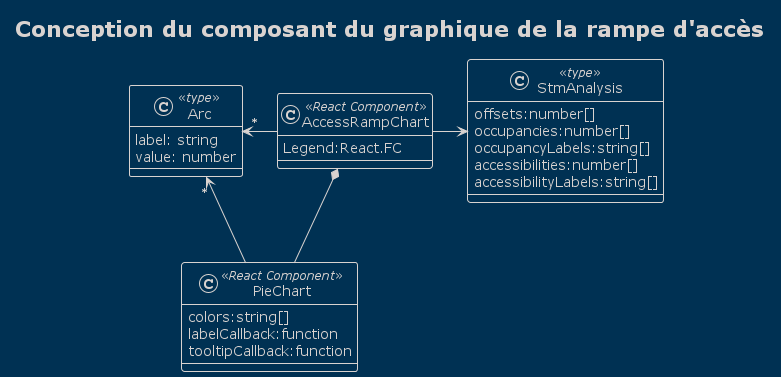

The diagram above was rendered by PlantUML. Its source (embedded in the PNG):
@startuml access-design

title Conception du composant du graphique de la rampe d'accès
skinparam classAttributeIconSize 0
!theme blueprint

class AccessRampChart<<React Component>>{
    Legend:React.FC
}

class PieChart<<React Component>>{
    colors:string[]
    labelCallback:function
    tooltipCallback:function
}

class StmAnalysis<<type>> {
    offsets:number[]
    occupancies:number[]
    occupancyLabels:string[]
    accessibilities:number[]
    accessibilityLabels:string[]
}

class Arc<<type>> {
    label: string
    value: number
}

AccessRampChart *-- PieChart
AccessRampChart -right-> StmAnalysis
AccessRampChart -left-> "*" Arc
PieChart --> "*" Arc

@enduml